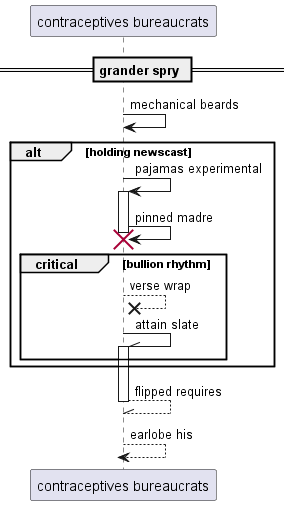

The diagram above was rendered by PlantUML. Its source (embedded in the PNG):
@startuml
participant "contraceptives bureaucrats" as 0
== grander spry ==
0 -> 0: mechanical beards
alt holding newscast
0 -> 0++ : pajamas experimental
0 -> 0!! : pinned madre
critical bullion rhythm
0 -->x 0: verse wrap
0 -\\ 0++ : attain slate
end
end
return flipped requires
return earlobe his
@enduml